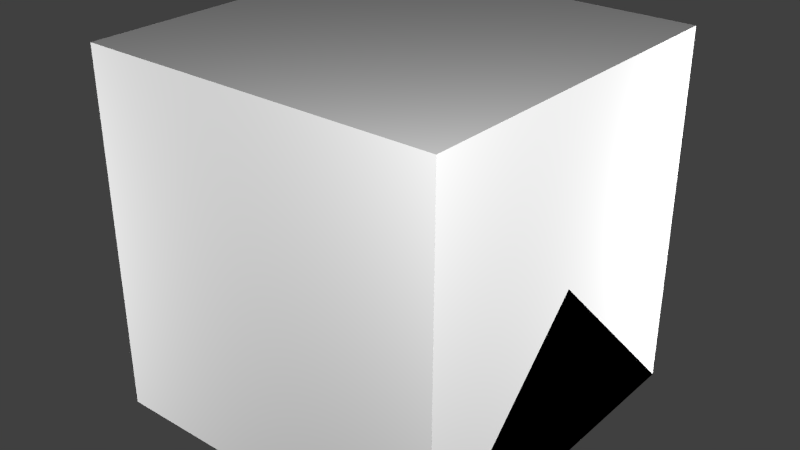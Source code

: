 # Source: DigitalWallClock.blend  (saved by Blender 2.67.0; exported with 4.5.12 LTS)
import bpy
from mathutils import Matrix  # noqa: F401  (used for matrix-valued properties, if any)

bpy.ops.wm.read_factory_settings(use_empty=True)
scene = bpy.context.scene
scene.name = 'Scene'

# ---- collections
col_collection_1 = bpy.data.collections.new('Collection 1'); scene.collection.children.link(col_collection_1)

# ---- materials (node trees are filled in below, after node groups)
mat_material = bpy.data.materials.new('Material')
mat_material.alpha_threshold = 0.0
mat_material.use_transparent_shadow = False
mat_material.roughness = 0.5
mat_material.line_color = (0.0, 0.0, 0.0, 1.0)

# ---- material node trees

# ---- world
world_world = bpy.data.worlds.new('World'); scene.world = world_world
world_world.color = (0.05088, 0.05088, 0.05088)
world_world.use_sun_shadow = False
world_world.sun_shadow_jitter_overblur = 0.0
world_world.cycles.sampling_method = 'MANUAL'
world_world.cycles.sample_map_resolution = 256

# ---- lights
light_point3 = bpy.data.lights.new('Point3', 'POINT')
light_point3.transmission_factor = 0.0
light_point3.energy = 100.0
light_point3.shadow_buffer_clip_start = 0.5
light_point3.shadow_soft_size = 0.1
light_point3.shadow_maximum_resolution = 0.006
light_point3.use_absolute_resolution = True
light_point3.cycles.use_multiple_importance_sampling = False
light_point2 = bpy.data.lights.new('Point2', 'POINT')
light_point2.transmission_factor = 0.0
light_point2.energy = 100.0
light_point2.shadow_buffer_clip_start = 0.5
light_point2.shadow_soft_size = 0.1
light_point2.shadow_maximum_resolution = 0.006
light_point2.use_absolute_resolution = True
light_point2.cycles.use_multiple_importance_sampling = False
light_point1 = bpy.data.lights.new('Point1', 'POINT')
light_point1.transmission_factor = 0.0
light_point1.energy = 100.0
light_point1.shadow_buffer_clip_start = 0.5
light_point1.shadow_soft_size = 0.1
light_point1.shadow_maximum_resolution = 0.006
light_point1.use_absolute_resolution = True
light_point1.cycles.use_multiple_importance_sampling = False
light_point0 = bpy.data.lights.new('Point0', 'POINT')
light_point0.transmission_factor = 0.0
light_point0.energy = 100.0
light_point0.shadow_buffer_clip_start = 0.5
light_point0.shadow_soft_size = 0.1
light_point0.shadow_maximum_resolution = 0.006
light_point0.use_absolute_resolution = True
light_point0.cycles.use_multiple_importance_sampling = False

# ---- meshes
me_digit0 = bpy.data.meshes.new('digit0')
me_digit0.from_pydata([(0.0625, -0.125, 0.0), (-0.0625, -0.125, 0.0), (0.0625, 0.125, 0.0), (-0.0625, 0.125, 0.0)], [], [(1, 0, 2, 3)])
_uv = me_digit0.uv_layers.new(name='UVMap')
_uv.uv.foreach_set('vector', [0.0, 0.0, 0.0625, 0.0, 0.0625, 1.0, 0.0, 1.0])
me_digit0.use_remesh_preserve_volume = False
me_digit0.use_remesh_preserve_attributes = False
me_digit0.use_mirror_vertex_groups = False
me_digit0.update()
me_digit1 = bpy.data.meshes.new('digit1')
me_digit1.from_pydata([(0.0625, -0.125, 0.0), (-0.0625, -0.125, 0.0), (0.0625, 0.125, 0.0), (-0.0625, 0.125, 0.0)], [], [(1, 0, 2, 3)])
_uv = me_digit1.uv_layers.new(name='UVMap')
_uv.uv.foreach_set('vector', [0.0, 0.0, 0.0625, 0.0, 0.0625, 1.0, 0.0, 1.0])
me_digit1.use_remesh_preserve_volume = False
me_digit1.use_remesh_preserve_attributes = False
me_digit1.use_mirror_vertex_groups = False
me_digit1.update()
me_digit2 = bpy.data.meshes.new('digit2')
me_digit2.from_pydata([(0.0625, -0.125, 0.0), (-0.0625, -0.125, 0.0), (0.0625, 0.125, 0.0), (-0.0625, 0.125, 0.0)], [], [(1, 0, 2, 3)])
_uv = me_digit2.uv_layers.new(name='UVMap')
_uv.uv.foreach_set('vector', [0.0, 0.0, 0.0625, 0.0, 0.0625, 1.0, 0.0, 1.0])
me_digit2.use_remesh_preserve_volume = False
me_digit2.use_remesh_preserve_attributes = False
me_digit2.use_mirror_vertex_groups = False
me_digit2.update()
me_digitdot = bpy.data.meshes.new('digitDot')
me_digitdot.from_pydata([(0.01562, 0.04688, 0.0), (-0.01562, 0.04688, 0.0), (0.01562, 0.07812, 0.0), (-0.01562, 0.07812, 0.0), (0.01562, -0.07812, 0.0), (-0.01562, -0.07812, 0.0), (0.01562, -0.04688, 0.0), (-0.01562, -0.04688, 0.0)], [], [(1, 0, 2, 3), (5, 4, 6, 7)])
_uv = me_digitdot.uv_layers.new(name='UVMap')
_uv.uv.foreach_set('vector', [0.5156, 0.8125, 0.5234, 0.8125, 0.5234, 0.875, 0.5156, 0.875, 0.5234, 0.8125, 0.5312, 0.8125, 0.5312, 0.875, 0.5234, 0.875])
me_digitdot.use_remesh_preserve_volume = False
me_digitdot.use_remesh_preserve_attributes = False
me_digitdot.use_mirror_vertex_groups = False
me_digitdot.update()
me_digit3 = bpy.data.meshes.new('digit3')
me_digit3.from_pydata([(0.0625, -0.125, 0.0), (-0.0625, -0.125, 0.0), (0.0625, 0.125, 0.0), (-0.0625, 0.125, 0.0)], [], [(1, 0, 2, 3)])
_uv = me_digit3.uv_layers.new(name='UVMap')
_uv.uv.foreach_set('vector', [0.0, 0.0, 0.0625, 0.0, 0.0625, 1.0, 0.0, 1.0])
me_digit3.use_remesh_preserve_volume = False
me_digit3.use_remesh_preserve_attributes = False
me_digit3.use_mirror_vertex_groups = False
me_digit3.update()
me_base = bpy.data.meshes.new('base')
me_base.from_pydata([(0.375, -0.1875, 0.0), (-0.375, -0.1875, 0.0), (0.375, 0.1875, 0.0), (-0.375, 0.1875, 0.0), (0.375, -0.1875, 0.0625), (-0.375, -0.1875, 0.0625), (0.375, 0.1875, 0.0625), (-0.375, 0.1875, 0.0625), (-0.3125, -0.125, 0.03125), (-0.3125, 0.125, 0.03125), (-0.3125, -0.125, 0.0625), (-0.3125, 0.125, 0.0625), (0.3125, -0.125, 0.03125), (0.3125, 0.125, 0.03125), (0.3125, -0.125, 0.0625), (0.3125, 0.125, 0.0625), (0.3125, 0.1875, 0.0625), (-0.3125, 0.1875, 0.0625), (-0.3125, -0.1875, 0.0625), (0.3125, -0.1875, 0.0625)], [], [(1, 3, 2, 0), (19, 4, 6, 16), (3, 1, 5, 7), (1, 0, 4, 5), (2, 3, 7, 6), (0, 2, 6, 4), (9, 11, 10, 8), (13, 12, 14, 15), (11, 9, 13, 15), (9, 8, 12, 13), (10, 14, 15, 11), (8, 10, 14, 12), (5, 18, 17, 7), (11, 15, 16, 17), (10, 18, 19, 14)])
_uv = me_base.uv_layers.new(name='UVMap')
_uv.uv.foreach_set('vector', [0.625, 0.0, 0.625, 0.375, 1.0, 0.375, 1.0, 0.0, 0.4062, 0.5625, 0.4375, 0.5625, 0.4375, 0.9375, 0.4062, 0.9375, 0.03125, 0.9375, 0.03125, 0.5625, 0.0625, 0.5625, 0.0625, 0.9375, 0.0625, 0.5, 0.4375, 0.5, 0.4375, 0.5625, 0.0625, 0.5625, 0.4375, 1.0, 0.0625, 1.0, 0.0625, 0.9375, 0.4375, 0.9375, 0.4688, 0.5625, 0.4688, 0.9375, 0.4375, 0.9375, 0.4375, 0.5625, 0.5938, 0.875, 0.5625, 0.875, 0.5625, 0.625, 0.5938, 0.625, 0.9062, 0.875, 0.9062, 0.625, 0.9375, 0.625, 0.9375, 0.875, 0.5938, 0.9375, 0.5938, 0.875, 0.9062, 0.875, 0.9062, 0.9375, 0.09375, 0.875, 0.09375, 0.625, 0.4062, 0.625, 0.4062, 0.875, 0.0, 0.0, 0.625, 0.0, 0.625, 0.5, 0.0, 0.5, 0.5938, 0.625, 0.5938, 0.5625, 0.9062, 0.5625, 0.9062, 0.625, 0.0625, 0.5625, 0.09375, 0.5625, 0.09375, 0.9375, 0.0625, 0.9375, 0.09375, 0.875, 0.4062, 0.875, 0.4062, 0.9375, 0.09375, 0.9375, 0.09375, 0.625, 0.09375, 0.5625, 0.4062, 0.5625, 0.4062, 0.625])
me_base.use_remesh_preserve_volume = False
me_base.use_remesh_preserve_attributes = False
me_base.use_mirror_vertex_groups = False
me_base.update()
me_cube_002 = bpy.data.meshes.new('Cube.002')
me_cube_002.from_pydata([(0.5, 0.5, 0.0), (0.5, -0.5, 0.0), (-0.5, -0.5, 0.0), (-0.5, 0.5, 0.0), (0.5, -3.129e-07, 0.5), (-0.5, 7.451e-08, 0.5)], [], [(0, 1, 2, 3), (1, 4, 5, 2), (0, 4, 1), (2, 5, 3), (4, 0, 3, 5)])
me_cube_002.materials.append(mat_material)
me_cube_002.use_remesh_preserve_volume = False
me_cube_002.use_remesh_preserve_attributes = False
me_cube_002.use_mirror_vertex_groups = False
me_cube_002.update()
me_cube_001 = bpy.data.meshes.new('Cube.001')
me_cube_001.from_pydata([(0.5, 0.5, 0.0), (0.5, -0.5, 0.0), (-0.5, -0.5, 0.0), (-0.5, 0.5, 0.0), (-8.196e-08, -1.192e-07, 0.5)], [], [(0, 1, 2, 3), (0, 4, 1), (1, 4, 2), (2, 4, 3), (4, 0, 3)])
me_cube_001.materials.append(mat_material)
me_cube_001.use_remesh_preserve_volume = False
me_cube_001.use_remesh_preserve_attributes = False
me_cube_001.use_mirror_vertex_groups = False
me_cube_001.update()
me_cube = bpy.data.meshes.new('Cube')
me_cube.from_pydata([(0.5, 0.5, 0.0), (0.5, -0.5, 0.0), (-0.5, -0.5, 0.0), (-0.5, 0.5, 0.0), (0.5, 0.5, 1.0), (0.5, -0.5, 1.0), (-0.5, -0.5, 1.0), (-0.5, 0.5, 1.0)], [], [(0, 1, 2, 3), (4, 7, 6, 5), (0, 4, 5, 1), (1, 5, 6, 2), (2, 6, 7, 3), (4, 0, 3, 7)])
me_cube.materials.append(mat_material)
me_cube.use_remesh_preserve_volume = False
me_cube.use_remesh_preserve_attributes = False
me_cube.use_mirror_vertex_groups = False
me_cube.update()

# ---- objects
ob_digit0 = bpy.data.objects.new('digit0', me_digit0)
ob_digit1 = bpy.data.objects.new('digit1', me_digit1)
ob_digit2 = bpy.data.objects.new('digit2', me_digit2)
ob_digitdot = bpy.data.objects.new('digitDot', me_digitdot)
ob_digit3 = bpy.data.objects.new('digit3', me_digit3)
ob_base = bpy.data.objects.new('base', me_base)
ob_point3 = bpy.data.objects.new('Point3', light_point3)
ob_point2 = bpy.data.objects.new('Point2', light_point2)
ob_point1 = bpy.data.objects.new('Point1', light_point1)
ob_point0 = bpy.data.objects.new('Point0', light_point0)
ob_minecraft_2_edge_connectivity = bpy.data.objects.new('Minecraft 2 Edge Connectivity', me_cube_002)
ob_minecraft_4_edge_connectivity = bpy.data.objects.new('Minecraft 4 Edge Connectivity', me_cube_001)
ob_minecraft_block = bpy.data.objects.new('Minecraft Block', me_cube)

# ---- transforms, parenting, visibility, modifiers, constraints
ob_digit0.location = (0.2188, 0.0, 0.04375)
ob_digit0.lineart.crease_threshold = 0.0
ob_digit1.location = (0.09375, 0.0, 0.04375)
ob_digit1.lineart.crease_threshold = 0.0
ob_digit2.location = (-0.09375, 0.0, 0.04375)
ob_digit2.lineart.crease_threshold = 0.0
ob_digitdot.location = (0.0, 0.0, 0.04375)
ob_digitdot.lineart.crease_threshold = 0.0
ob_digit3.location = (-0.2188, 0.0, 0.04375)
ob_digit3.lineart.crease_threshold = 0.0
ob_base.location = (0.0, 0.0, 0.0)
ob_base.lineart.crease_threshold = 0.0
ob_point3.location = (-1.642, -1.35, 0.5249)
ob_point3.hide_select = True
ob_point3.lineart.crease_threshold = 0.0
ob_point2.location = (1.358, 1.15, 0.5249)
ob_point2.hide_select = True
ob_point2.lineart.crease_threshold = 0.0
ob_point1.location = (-1.642, 1.15, -0.7251)
ob_point1.hide_select = True
ob_point1.lineart.crease_threshold = 0.0
ob_point0.location = (1.354, -1.362, 1.556)
ob_point0.hide_select = True
ob_point0.lineart.crease_threshold = 0.0
ob_minecraft_2_edge_connectivity.location = (0.0, 0.0, 0.0)
ob_minecraft_2_edge_connectivity.lock_location = (True, True, True)
ob_minecraft_2_edge_connectivity.lock_rotation = (True, True, True)
ob_minecraft_2_edge_connectivity.lock_rotations_4d = False
ob_minecraft_2_edge_connectivity.lock_scale = (True, True, True)
ob_minecraft_2_edge_connectivity.empty_display_type = 'ARROWS'
ob_minecraft_2_edge_connectivity.hide_select = True
ob_minecraft_2_edge_connectivity.display_type = 'WIRE'
ob_minecraft_2_edge_connectivity.lineart.crease_threshold = 0.0
ob_minecraft_4_edge_connectivity.location = (0.0, 0.0, 0.0)
ob_minecraft_4_edge_connectivity.lock_location = (True, True, True)
ob_minecraft_4_edge_connectivity.lock_rotation = (True, True, True)
ob_minecraft_4_edge_connectivity.lock_rotations_4d = False
ob_minecraft_4_edge_connectivity.lock_scale = (True, True, True)
ob_minecraft_4_edge_connectivity.empty_display_type = 'ARROWS'
ob_minecraft_4_edge_connectivity.hide_select = True
ob_minecraft_4_edge_connectivity.display_type = 'WIRE'
ob_minecraft_4_edge_connectivity.lineart.crease_threshold = 0.0
ob_minecraft_block.location = (0.0, 0.0, 0.0)
ob_minecraft_block.lock_location = (True, True, True)
ob_minecraft_block.lock_rotation = (True, True, True)
ob_minecraft_block.lock_rotations_4d = False
ob_minecraft_block.lock_scale = (True, True, True)
ob_minecraft_block.empty_display_type = 'ARROWS'
ob_minecraft_block.hide_select = True
ob_minecraft_block.display_type = 'WIRE'
ob_minecraft_block.lineart.crease_threshold = 0.0

# ---- collection membership
col_collection_1.objects.link(ob_digit0)
col_collection_1.objects.link(ob_digit1)
col_collection_1.objects.link(ob_digit2)
col_collection_1.objects.link(ob_digitdot)
col_collection_1.objects.link(ob_digit3)
col_collection_1.objects.link(ob_base)
col_collection_1.objects.link(ob_point3)
col_collection_1.objects.link(ob_point2)
col_collection_1.objects.link(ob_point1)
col_collection_1.objects.link(ob_point0)
col_collection_1.objects.link(ob_minecraft_2_edge_connectivity)
col_collection_1.objects.link(ob_minecraft_4_edge_connectivity)
col_collection_1.objects.link(ob_minecraft_block)

# ---- scene / render settings (as saved in the file)
scene.frame_start = 1; scene.frame_end = 250; scene.frame_set(0)
scene.render.engine = 'BLENDER_EEVEE_NEXT'
scene.render.image_settings.color_mode = 'RGB'
scene.render.image_settings.compression = 90
scene.render.resolution_percentage = 50
scene.render.dither_intensity = 0.0
scene.render.bake_margin = 2
scene.cycles.use_denoising = False
scene.cycles.samples = 10
scene.cycles.sampling_pattern = 'TABULATED_SOBOL'
scene.cycles.light_sampling_threshold = 0.0
scene.cycles.use_adaptive_sampling = False
scene.cycles.use_light_tree = False
scene.cycles.blur_glossy = 0.0
scene.cycles.volume_bounces = 1
scene.cycles.pixel_filter_type = 'GAUSSIAN'
scene.cycles.sample_clamp_indirect = 0.0
scene.view_settings.view_transform = 'Standard'
bpy.context.view_layer.update()

# ---- added for rendering (the .blend has no active camera): camera
cam_auto = bpy.data.cameras.new('AutoCamera')
cam_auto.lens = 50.0
cam_auto.sensor_width = 36.0
cam_auto.clip_end = 1000.0
ob_auto_camera = bpy.data.objects.new('AutoCamera', cam_auto)
scene.collection.objects.link(ob_auto_camera)
ob_auto_camera.location = (1.60254, -1.92304, 1.78203)
ob_auto_camera.rotation_euler = (1.09748, -7.21219e-08, 0.694738)
scene.camera = ob_auto_camera
bpy.context.view_layer.update()
